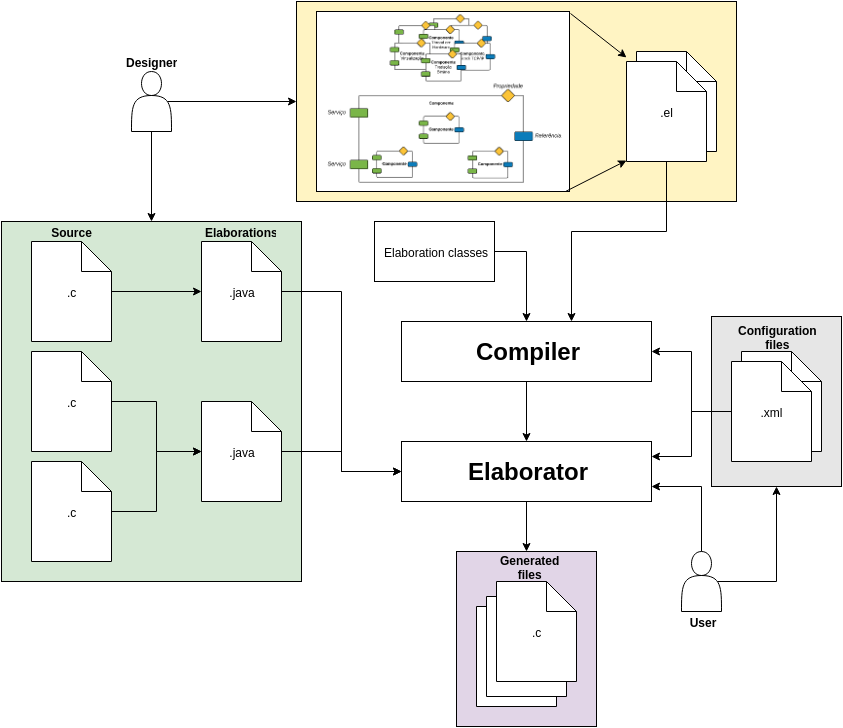

The diagram above was exported from draw.io. Its source (the exported page's mxGraphModel, read from the mxfile embedded in the PNG):
<mxGraphModel dx="1895" dy="2032" grid="1" gridSize="10" guides="1" tooltips="1" connect="1" arrows="1" fold="1" page="1" pageScale="1" pageWidth="826" pageHeight="1169" background="#ffffff" math="0" shadow="0">
  <root>
    <mxCell id="0" />
    <mxCell id="1" parent="0" />
    <mxCell id="1ac36f46d150e8f9-40" value="" style="whiteSpace=wrap;html=1;strokeWidth=1;fillColor=#E6E6E6;" vertex="1" parent="1">
      <mxGeometry x="620" y="245" width="130" height="170" as="geometry" />
    </mxCell>
    <mxCell id="1ac36f46d150e8f9-37" value=".xml&lt;br&gt;" style="shape=note;whiteSpace=wrap;html=1;shadow=0;fillColor=#ffffff;strokeColor=#000000;" vertex="1" parent="1">
      <mxGeometry x="650" y="280" width="80" height="100" as="geometry" />
    </mxCell>
    <mxCell id="1ac36f46d150e8f9-5" value="" style="whiteSpace=wrap;html=1;strokeWidth=1;fillColor=#FFF4C3;" vertex="1" parent="1">
      <mxGeometry x="205" y="-70" width="440" height="200" as="geometry" />
    </mxCell>
    <mxCell id="1ac36f46d150e8f9-29" style="edgeStyle=orthogonalEdgeStyle;rounded=0;html=1;exitX=0.5;exitY=1;entryX=0.5;entryY=0;startArrow=none;startFill=0;endArrow=classic;endFill=1;jettySize=auto;orthogonalLoop=1;" edge="1" parent="1" source="7af47a8cb26c0d2e-1" target="7af47a8cb26c0d2e-5">
      <mxGeometry relative="1" as="geometry" />
    </mxCell>
    <mxCell id="7af47a8cb26c0d2e-1" value="&lt;font style=&quot;font-size: 24px&quot;&gt;&lt;b&gt;Compiler&lt;/b&gt;&lt;/font&gt;" style="whiteSpace=wrap;html=1;fillColor=#ffffff;strokeColor=#000000;" parent="1" vertex="1">
      <mxGeometry x="310" y="250" width="250" height="60" as="geometry" />
    </mxCell>
    <mxCell id="1ac36f46d150e8f9-34" style="edgeStyle=orthogonalEdgeStyle;rounded=0;html=1;exitX=0.5;exitY=1;entryX=0.5;entryY=0;startArrow=none;startFill=0;endArrow=classic;endFill=1;jettySize=auto;orthogonalLoop=1;" edge="1" parent="1" source="7af47a8cb26c0d2e-5" target="1ac36f46d150e8f9-30">
      <mxGeometry relative="1" as="geometry" />
    </mxCell>
    <mxCell id="7af47a8cb26c0d2e-5" value="&lt;font style=&quot;font-size: 24px&quot;&gt;&lt;b&gt;Elaborator&lt;/b&gt;&lt;/font&gt;" style="whiteSpace=wrap;html=1;fillColor=#ffffff;strokeColor=#000000;" parent="1" vertex="1">
      <mxGeometry x="310" y="370" width="250" height="60" as="geometry" />
    </mxCell>
    <mxCell id="7af47a8cb26c0d2e-17" value="" style="shape=note;whiteSpace=wrap;html=1;shadow=0;fillColor=#ffffff;strokeColor=#000000;" parent="1" vertex="1">
      <mxGeometry x="545" y="-20" width="80" height="100" as="geometry" />
    </mxCell>
    <mxCell id="1ac36f46d150e8f9-28" style="edgeStyle=orthogonalEdgeStyle;rounded=0;html=1;exitX=0.5;exitY=1;startArrow=none;startFill=0;endArrow=classic;endFill=1;jettySize=auto;orthogonalLoop=1;" edge="1" parent="1" source="7af47a8cb26c0d2e-18" target="7af47a8cb26c0d2e-1">
      <mxGeometry relative="1" as="geometry">
        <Array as="points">
          <mxPoint x="575" y="160" />
          <mxPoint x="480" y="160" />
        </Array>
      </mxGeometry>
    </mxCell>
    <mxCell id="7af47a8cb26c0d2e-18" value=".el&lt;br&gt;" style="shape=note;whiteSpace=wrap;html=1;shadow=0;fillColor=#ffffff;strokeColor=#000000;" parent="1" vertex="1">
      <mxGeometry x="535" y="-10" width="80" height="100" as="geometry" />
    </mxCell>
    <mxCell id="1ac36f46d150e8f9-1" value="" style="shape=image;verticalLabelPosition=bottom;labelBackgroundColor=#ffffff;verticalAlign=top;aspect=fixed;image=data:image/png,(base64 omitted: 35620 chars);imageBackground=#ffffff;imageBorder=#000000;" vertex="1" parent="1">
      <mxGeometry x="225" y="-60" width="253" height="180" as="geometry" />
    </mxCell>
    <mxCell id="1ac36f46d150e8f9-2" value="" style="endArrow=classic;html=1;exitX=0.985;exitY=1.002;exitPerimeter=0;entryX=0.004;entryY=0.994;entryPerimeter=0;" edge="1" parent="1" source="1ac36f46d150e8f9-1" target="7af47a8cb26c0d2e-18">
      <mxGeometry width="50" height="50" relative="1" as="geometry">
        <mxPoint x="65" y="-90" as="sourcePoint" />
        <mxPoint x="115" y="-140" as="targetPoint" />
      </mxGeometry>
    </mxCell>
    <mxCell id="1ac36f46d150e8f9-3" value="" style="endArrow=classic;html=1;entryX=0.004;entryY=-0.036;entryPerimeter=0;exitX=1.004;exitY=0.011;exitPerimeter=0;" edge="1" parent="1" source="1ac36f46d150e8f9-1" target="7af47a8cb26c0d2e-18">
      <mxGeometry width="50" height="50" relative="1" as="geometry">
        <mxPoint x="478" y="-54" as="sourcePoint" />
        <mxPoint x="115" y="-140" as="targetPoint" />
      </mxGeometry>
    </mxCell>
    <mxCell id="1ac36f46d150e8f9-12" value="" style="whiteSpace=wrap;html=1;strokeWidth=1;fillColor=#D5E8D4;" vertex="1" parent="1">
      <mxGeometry x="-90" y="150" width="300" height="360" as="geometry" />
    </mxCell>
    <mxCell id="1ac36f46d150e8f9-24" style="edgeStyle=orthogonalEdgeStyle;rounded=0;html=1;exitX=1;exitY=0.5;startArrow=none;startFill=0;endArrow=classic;endFill=1;jettySize=auto;orthogonalLoop=1;entryX=0;entryY=0.5;" edge="1" parent="1" source="1ac36f46d150e8f9-13" target="7af47a8cb26c0d2e-5">
      <mxGeometry relative="1" as="geometry">
        <Array as="points">
          <mxPoint x="250" y="220" />
          <mxPoint x="250" y="400" />
        </Array>
      </mxGeometry>
    </mxCell>
    <mxCell id="1ac36f46d150e8f9-13" value=".java&lt;br&gt;" style="shape=note;whiteSpace=wrap;html=1;shadow=0;fillColor=#ffffff;strokeColor=#000000;" vertex="1" parent="1">
      <mxGeometry x="110" y="170" width="80" height="100" as="geometry" />
    </mxCell>
    <mxCell id="1ac36f46d150e8f9-18" style="edgeStyle=orthogonalEdgeStyle;rounded=0;html=1;exitX=0;exitY=0.5;entryX=1;entryY=0.5;startArrow=classic;startFill=1;endArrow=none;endFill=0;jettySize=auto;orthogonalLoop=1;" edge="1" parent="1" source="1ac36f46d150e8f9-14" target="1ac36f46d150e8f9-17">
      <mxGeometry relative="1" as="geometry" />
    </mxCell>
    <mxCell id="1ac36f46d150e8f9-23" style="edgeStyle=orthogonalEdgeStyle;rounded=0;html=1;exitX=1;exitY=0.5;startArrow=none;startFill=0;endArrow=classic;endFill=1;jettySize=auto;orthogonalLoop=1;" edge="1" parent="1" source="1ac36f46d150e8f9-14" target="7af47a8cb26c0d2e-5">
      <mxGeometry relative="1" as="geometry">
        <Array as="points">
          <mxPoint x="250" y="380" />
          <mxPoint x="250" y="400" />
        </Array>
      </mxGeometry>
    </mxCell>
    <mxCell id="1ac36f46d150e8f9-14" value=".java&lt;br&gt;" style="shape=note;whiteSpace=wrap;html=1;shadow=0;fillColor=#ffffff;strokeColor=#000000;" vertex="1" parent="1">
      <mxGeometry x="110" y="330" width="80" height="100" as="geometry" />
    </mxCell>
    <mxCell id="1ac36f46d150e8f9-20" style="edgeStyle=orthogonalEdgeStyle;rounded=0;html=1;exitX=1;exitY=0.5;startArrow=none;startFill=0;endArrow=classic;endFill=1;jettySize=auto;orthogonalLoop=1;" edge="1" parent="1" source="1ac36f46d150e8f9-15" target="1ac36f46d150e8f9-13">
      <mxGeometry relative="1" as="geometry" />
    </mxCell>
    <mxCell id="1ac36f46d150e8f9-15" value=".c&lt;br&gt;" style="shape=note;whiteSpace=wrap;html=1;shadow=0;fillColor=#ffffff;strokeColor=#000000;" vertex="1" parent="1">
      <mxGeometry x="-60" y="170" width="80" height="100" as="geometry" />
    </mxCell>
    <mxCell id="1ac36f46d150e8f9-19" style="edgeStyle=orthogonalEdgeStyle;rounded=0;html=1;exitX=1;exitY=0.5;startArrow=none;startFill=0;endArrow=classic;endFill=1;jettySize=auto;orthogonalLoop=1;" edge="1" parent="1" source="1ac36f46d150e8f9-16">
      <mxGeometry relative="1" as="geometry">
        <mxPoint x="110" y="380" as="targetPoint" />
      </mxGeometry>
    </mxCell>
    <mxCell id="1ac36f46d150e8f9-16" value=".c&lt;br&gt;" style="shape=note;whiteSpace=wrap;html=1;shadow=0;fillColor=#ffffff;strokeColor=#000000;" vertex="1" parent="1">
      <mxGeometry x="-60" y="280" width="80" height="100" as="geometry" />
    </mxCell>
    <mxCell id="1ac36f46d150e8f9-17" value=".c&lt;br&gt;" style="shape=note;whiteSpace=wrap;html=1;shadow=0;fillColor=#ffffff;strokeColor=#000000;" vertex="1" parent="1">
      <mxGeometry x="-60" y="390" width="80" height="100" as="geometry" />
    </mxCell>
    <mxCell id="1ac36f46d150e8f9-21" value="&lt;b&gt;Source Files&lt;/b&gt;" style="text;html=1;strokeColor=none;fillColor=none;align=center;verticalAlign=middle;whiteSpace=wrap;overflow=hidden;" vertex="1" parent="1">
      <mxGeometry x="-60" y="150" width="80" height="20" as="geometry" />
    </mxCell>
    <mxCell id="1ac36f46d150e8f9-22" value="&lt;b&gt;Elaborations&lt;/b&gt;" style="text;html=1;strokeColor=none;fillColor=none;align=center;verticalAlign=middle;whiteSpace=wrap;overflow=hidden;" vertex="1" parent="1">
      <mxGeometry x="110" y="150" width="80" height="20" as="geometry" />
    </mxCell>
    <mxCell id="1ac36f46d150e8f9-61" style="edgeStyle=orthogonalEdgeStyle;rounded=0;html=1;exitX=0;exitY=0.5;entryX=0.5;entryY=0;startArrow=none;startFill=0;endArrow=classic;endFill=1;jettySize=auto;orthogonalLoop=1;" edge="1" parent="1" source="1ac36f46d150e8f9-26" target="7af47a8cb26c0d2e-1">
      <mxGeometry relative="1" as="geometry">
        <Array as="points">
          <mxPoint x="435" y="180" />
        </Array>
      </mxGeometry>
    </mxCell>
    <mxCell id="1ac36f46d150e8f9-26" value="Elaboration classes" style="whiteSpace=wrap;html=1;strokeWidth=1;fillColor=#ffffff;strokeColor=#000000;" vertex="1" parent="1">
      <mxGeometry x="283" y="150" width="120" height="60" as="geometry" />
    </mxCell>
    <mxCell id="1ac36f46d150e8f9-30" value="" style="whiteSpace=wrap;html=1;strokeWidth=1;fillColor=#E1D5E7;" vertex="1" parent="1">
      <mxGeometry x="365" y="480" width="140" height="175" as="geometry" />
    </mxCell>
    <mxCell id="1ac36f46d150e8f9-31" value=".C&lt;br&gt;" style="shape=note;whiteSpace=wrap;html=1;shadow=0;fillColor=#ffffff;strokeColor=#000000;" vertex="1" parent="1">
      <mxGeometry x="385" y="535" width="80" height="100" as="geometry" />
    </mxCell>
    <mxCell id="1ac36f46d150e8f9-32" value=".java&lt;br&gt;" style="shape=note;whiteSpace=wrap;html=1;shadow=0;fillColor=#ffffff;strokeColor=#000000;" vertex="1" parent="1">
      <mxGeometry x="395" y="525" width="80" height="100" as="geometry" />
    </mxCell>
    <mxCell id="1ac36f46d150e8f9-33" value=".c&lt;br&gt;" style="shape=note;whiteSpace=wrap;html=1;shadow=0;fillColor=#ffffff;strokeColor=#000000;" vertex="1" parent="1">
      <mxGeometry x="405" y="510" width="80" height="100" as="geometry" />
    </mxCell>
    <mxCell id="1ac36f46d150e8f9-38" style="edgeStyle=orthogonalEdgeStyle;rounded=0;html=1;exitX=0;exitY=0.5;startArrow=none;startFill=0;endArrow=classic;endFill=1;jettySize=auto;orthogonalLoop=1;" edge="1" parent="1" source="1ac36f46d150e8f9-36" target="7af47a8cb26c0d2e-1">
      <mxGeometry relative="1" as="geometry" />
    </mxCell>
    <mxCell id="1ac36f46d150e8f9-39" style="edgeStyle=orthogonalEdgeStyle;rounded=0;html=1;exitX=0;exitY=0.5;entryX=1;entryY=0.25;startArrow=none;startFill=0;endArrow=classic;endFill=1;jettySize=auto;orthogonalLoop=1;" edge="1" parent="1" source="1ac36f46d150e8f9-36" target="7af47a8cb26c0d2e-5">
      <mxGeometry relative="1" as="geometry">
        <Array as="points">
          <mxPoint x="600" y="340" />
          <mxPoint x="600" y="385" />
        </Array>
      </mxGeometry>
    </mxCell>
    <mxCell id="1ac36f46d150e8f9-36" value=".xml&lt;br&gt;" style="shape=note;whiteSpace=wrap;html=1;shadow=0;fillColor=#ffffff;strokeColor=#000000;" vertex="1" parent="1">
      <mxGeometry x="640" y="290" width="80" height="100" as="geometry" />
    </mxCell>
    <mxCell id="1ac36f46d150e8f9-41" value="&lt;b&gt;Configuration&lt;/b&gt;&lt;div&gt;&lt;b&gt;files&lt;/b&gt;&lt;/div&gt;" style="text;html=1;strokeColor=none;fillColor=none;align=center;verticalAlign=middle;whiteSpace=wrap;overflow=hidden;" vertex="1" parent="1">
      <mxGeometry x="640" y="250" width="90" height="30" as="geometry" />
    </mxCell>
    <mxCell id="1ac36f46d150e8f9-51" style="edgeStyle=orthogonalEdgeStyle;rounded=0;html=1;exitX=0.9;exitY=0.5;exitPerimeter=0;startArrow=none;startFill=0;endArrow=classic;endFill=1;jettySize=auto;orthogonalLoop=1;" edge="1" parent="1" source="1ac36f46d150e8f9-50" target="1ac36f46d150e8f9-5">
      <mxGeometry relative="1" as="geometry" />
    </mxCell>
    <mxCell id="1ac36f46d150e8f9-60" style="edgeStyle=orthogonalEdgeStyle;rounded=0;html=1;exitX=0.5;exitY=1;startArrow=none;startFill=0;endArrow=classic;endFill=1;jettySize=auto;orthogonalLoop=1;" edge="1" parent="1" source="1ac36f46d150e8f9-50" target="1ac36f46d150e8f9-12">
      <mxGeometry relative="1" as="geometry" />
    </mxCell>
    <mxCell id="1ac36f46d150e8f9-50" value="" style="shape=actor;whiteSpace=wrap;html=1;strokeWidth=1;fillColor=#ffffff;strokeColor=#000000;" vertex="1" parent="1">
      <mxGeometry x="40" width="40" height="60" as="geometry" />
    </mxCell>
    <mxCell id="1ac36f46d150e8f9-53" value="&lt;b&gt;Designer&lt;/b&gt;" style="text;html=1;strokeColor=none;fillColor=none;align=center;verticalAlign=middle;whiteSpace=wrap;overflow=hidden;" vertex="1" parent="1">
      <mxGeometry x="30" y="-20" width="60" height="20" as="geometry" />
    </mxCell>
    <mxCell id="1ac36f46d150e8f9-55" style="edgeStyle=orthogonalEdgeStyle;rounded=0;html=1;exitX=0.9;exitY=0.5;exitPerimeter=0;entryX=0.5;entryY=1;startArrow=none;startFill=0;endArrow=classic;endFill=1;jettySize=auto;orthogonalLoop=1;" edge="1" parent="1" source="1ac36f46d150e8f9-54" target="1ac36f46d150e8f9-40">
      <mxGeometry relative="1" as="geometry">
        <Array as="points">
          <mxPoint x="685" y="510" />
        </Array>
      </mxGeometry>
    </mxCell>
    <mxCell id="1ac36f46d150e8f9-56" style="edgeStyle=orthogonalEdgeStyle;rounded=0;html=1;exitX=0.5;exitY=0;entryX=1;entryY=0.75;startArrow=none;startFill=0;endArrow=classic;endFill=1;jettySize=auto;orthogonalLoop=1;" edge="1" parent="1" source="1ac36f46d150e8f9-54" target="7af47a8cb26c0d2e-5">
      <mxGeometry relative="1" as="geometry" />
    </mxCell>
    <mxCell id="1ac36f46d150e8f9-54" value="" style="shape=actor;whiteSpace=wrap;html=1;strokeWidth=1;fillColor=none;" vertex="1" parent="1">
      <mxGeometry x="590" y="480" width="40" height="60" as="geometry" />
    </mxCell>
    <mxCell id="1ac36f46d150e8f9-57" value="&lt;b&gt;User&lt;/b&gt;" style="text;html=1;strokeColor=none;fillColor=none;align=center;verticalAlign=middle;whiteSpace=wrap;overflow=hidden;" vertex="1" parent="1">
      <mxGeometry x="590" y="540" width="40" height="20" as="geometry" />
    </mxCell>
    <mxCell id="1ac36f46d150e8f9-58" value="&lt;b&gt;Generated&lt;/b&gt;&lt;div&gt;&lt;b&gt;files&lt;/b&gt;&lt;/div&gt;" style="text;html=1;strokeColor=none;fillColor=none;align=center;verticalAlign=middle;whiteSpace=wrap;overflow=hidden;" vertex="1" parent="1">
      <mxGeometry x="385" y="480" width="105" height="30" as="geometry" />
    </mxCell>
  </root>
</mxGraphModel>